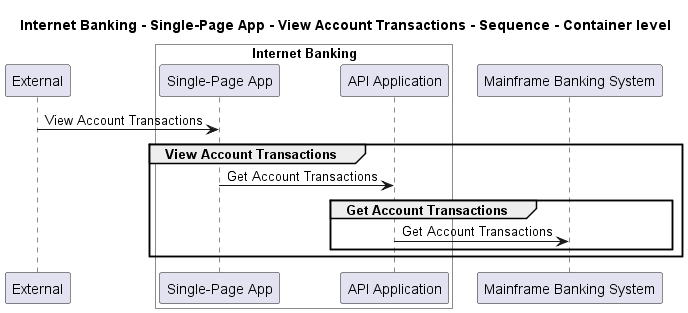

The diagram above was rendered by PlantUML. Its source (embedded in the PNG):
@startuml
!pragma layout smetana

title Internet Banking - Single-Page App - View Account Transactions - Sequence - Container level

participant "External" as C4InterFlow.SoftwareSystems.ExternalSystem

box "Internet Banking" #White
    participant "Single-Page App" as BigBankPlc.SoftwareSystems.InternetBanking.Containers.SinglePageApp
    participant "API Application" as BigBankPlc.SoftwareSystems.InternetBanking.Containers.APIApplication
end box

participant "Mainframe Banking System" as BigBankPlc.SoftwareSystems.MainframeBankingSystem

C4InterFlow.SoftwareSystems.ExternalSystem -> BigBankPlc.SoftwareSystems.InternetBanking.Containers.SinglePageApp : View Account Transactions
group View Account Transactions
BigBankPlc.SoftwareSystems.InternetBanking.Containers.SinglePageApp -> BigBankPlc.SoftwareSystems.InternetBanking.Containers.APIApplication : Get Account Transactions
group Get Account Transactions
BigBankPlc.SoftwareSystems.InternetBanking.Containers.APIApplication -> BigBankPlc.SoftwareSystems.MainframeBankingSystem : Get Account Transactions
end
end


@enduml